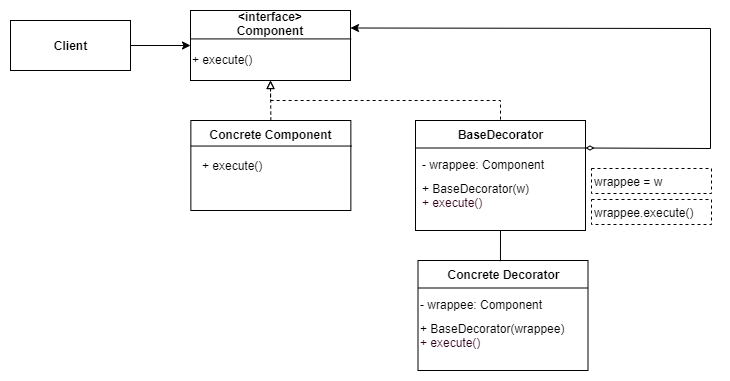

The diagram above was exported from draw.io. Its source (the exported page's mxGraphModel, read from the mxfile embedded in the PNG):
<mxGraphModel dx="1038" dy="508" grid="1" gridSize="10" guides="1" tooltips="1" connect="1" arrows="1" fold="1" page="1" pageScale="1" pageWidth="850" pageHeight="1100" math="0" shadow="0">
  <root>
    <mxCell id="0" />
    <mxCell id="1" parent="0" />
    <mxCell id="x8nk8sAf3pm7x09IAi-2-3" style="edgeStyle=orthogonalEdgeStyle;rounded=0;orthogonalLoop=1;jettySize=auto;html=1;exitX=1;exitY=0.5;exitDx=0;exitDy=0;" edge="1" parent="1" source="x8nk8sAf3pm7x09IAi-2-1" target="x8nk8sAf3pm7x09IAi-2-2">
      <mxGeometry relative="1" as="geometry" />
    </mxCell>
    <mxCell id="x8nk8sAf3pm7x09IAi-2-1" value="&lt;b&gt;Client&lt;/b&gt;" style="rounded=0;whiteSpace=wrap;html=1;" vertex="1" parent="1">
      <mxGeometry x="100" y="60" width="120" height="50" as="geometry" />
    </mxCell>
    <mxCell id="x8nk8sAf3pm7x09IAi-2-2" value="" style="rounded=0;whiteSpace=wrap;html=1;" vertex="1" parent="1">
      <mxGeometry x="280" y="50" width="160" height="70" as="geometry" />
    </mxCell>
    <mxCell id="x8nk8sAf3pm7x09IAi-2-5" value="&amp;lt;interface&amp;gt; Component" style="text;html=1;strokeColor=none;fillColor=none;align=center;verticalAlign=middle;whiteSpace=wrap;rounded=0;fontStyle=1" vertex="1" parent="1">
      <mxGeometry x="310" y="53" width="100" height="20" as="geometry" />
    </mxCell>
    <mxCell id="x8nk8sAf3pm7x09IAi-2-6" value="+ execute()" style="text;html=1;strokeColor=none;fillColor=none;align=left;verticalAlign=middle;whiteSpace=wrap;rounded=0;" vertex="1" parent="1">
      <mxGeometry x="280" y="89" width="160" height="20" as="geometry" />
    </mxCell>
    <mxCell id="x8nk8sAf3pm7x09IAi-2-8" value="" style="endArrow=none;startArrow=none;html=1;startFill=0;endFill=0;exitX=0;exitY=0.406;exitDx=0;exitDy=0;exitPerimeter=0;entryX=1.004;entryY=0.406;entryDx=0;entryDy=0;entryPerimeter=0;" edge="1" parent="1" source="x8nk8sAf3pm7x09IAi-2-2" target="x8nk8sAf3pm7x09IAi-2-2">
      <mxGeometry width="50" height="50" relative="1" as="geometry">
        <mxPoint x="490" y="90" as="sourcePoint" />
        <mxPoint x="540" y="40" as="targetPoint" />
      </mxGeometry>
    </mxCell>
    <mxCell id="x8nk8sAf3pm7x09IAi-2-9" value="" style="rounded=0;whiteSpace=wrap;html=1;" vertex="1" parent="1">
      <mxGeometry x="280.36" y="160" width="160" height="90" as="geometry" />
    </mxCell>
    <mxCell id="x8nk8sAf3pm7x09IAi-2-10" value="Concrete Component" style="text;html=1;strokeColor=none;fillColor=none;align=center;verticalAlign=middle;whiteSpace=wrap;rounded=0;fontStyle=1" vertex="1" parent="1">
      <mxGeometry x="280" y="167" width="160" height="14" as="geometry" />
    </mxCell>
    <mxCell id="x8nk8sAf3pm7x09IAi-2-12" value="" style="endArrow=none;startArrow=none;html=1;startFill=0;endFill=0;exitX=0;exitY=0.406;exitDx=0;exitDy=0;exitPerimeter=0;entryX=1.004;entryY=0.406;entryDx=0;entryDy=0;entryPerimeter=0;" edge="1" parent="1">
      <mxGeometry width="50" height="50" relative="1" as="geometry">
        <mxPoint x="280.36" y="185.54000000000002" as="sourcePoint" />
        <mxPoint x="441.0000000000001" y="185.54000000000002" as="targetPoint" />
      </mxGeometry>
    </mxCell>
    <mxCell id="x8nk8sAf3pm7x09IAi-2-14" value="+ execute()" style="text;html=1;strokeColor=none;fillColor=none;align=left;verticalAlign=middle;whiteSpace=wrap;rounded=0;" vertex="1" parent="1">
      <mxGeometry x="290" y="195" width="140" height="20" as="geometry" />
    </mxCell>
    <mxCell id="x8nk8sAf3pm7x09IAi-2-15" value="" style="rounded=0;whiteSpace=wrap;html=1;" vertex="1" parent="1">
      <mxGeometry x="505" y="160" width="170" height="110" as="geometry" />
    </mxCell>
    <mxCell id="x8nk8sAf3pm7x09IAi-2-16" value="BaseDecorator" style="text;html=1;strokeColor=none;fillColor=none;align=center;verticalAlign=middle;whiteSpace=wrap;rounded=0;fontStyle=1" vertex="1" parent="1">
      <mxGeometry x="505" y="167" width="170" height="14" as="geometry" />
    </mxCell>
    <mxCell id="x8nk8sAf3pm7x09IAi-2-18" value="" style="endArrow=none;startArrow=none;html=1;startFill=0;endFill=0;exitX=0;exitY=0.25;exitDx=0;exitDy=0;entryX=1;entryY=0.25;entryDx=0;entryDy=0;" edge="1" parent="1" source="x8nk8sAf3pm7x09IAi-2-15" target="x8nk8sAf3pm7x09IAi-2-15">
      <mxGeometry width="50" height="50" relative="1" as="geometry">
        <mxPoint x="505" y="185.54000000000002" as="sourcePoint" />
        <mxPoint x="665.6400000000001" y="185.54000000000002" as="targetPoint" />
      </mxGeometry>
    </mxCell>
    <mxCell id="x8nk8sAf3pm7x09IAi-2-19" value="+ BaseDecorator(w) &lt;br&gt;&lt;font color=&quot;#33001a&quot;&gt;+ execute()&lt;/font&gt;" style="text;html=1;strokeColor=none;fillColor=none;align=left;verticalAlign=top;whiteSpace=wrap;rounded=0;" vertex="1" parent="1">
      <mxGeometry x="510" y="215" width="170" height="55" as="geometry" />
    </mxCell>
    <mxCell id="x8nk8sAf3pm7x09IAi-2-21" value="" style="endArrow=block;html=1;entryX=0.5;entryY=1;entryDx=0;entryDy=0;exitX=0.5;exitY=0;exitDx=0;exitDy=0;endFill=0;dashed=1;" edge="1" parent="1" source="x8nk8sAf3pm7x09IAi-2-9" target="x8nk8sAf3pm7x09IAi-2-2">
      <mxGeometry width="50" height="50" relative="1" as="geometry">
        <mxPoint x="330" y="170" as="sourcePoint" />
        <mxPoint x="380" y="120" as="targetPoint" />
      </mxGeometry>
    </mxCell>
    <mxCell id="x8nk8sAf3pm7x09IAi-2-23" value="" style="endArrow=none;html=1;startArrow=block;startFill=0;endFill=0;exitX=0.5;exitY=1;exitDx=0;exitDy=0;entryX=0.5;entryY=0;entryDx=0;entryDy=0;rounded=0;dashed=1;" edge="1" parent="1" source="x8nk8sAf3pm7x09IAi-2-2" target="x8nk8sAf3pm7x09IAi-2-15">
      <mxGeometry width="50" height="50" relative="1" as="geometry">
        <mxPoint x="530" y="300" as="sourcePoint" />
        <mxPoint x="600" y="140" as="targetPoint" />
        <Array as="points">
          <mxPoint x="360" y="140" />
          <mxPoint x="590" y="140" />
        </Array>
      </mxGeometry>
    </mxCell>
    <mxCell id="x8nk8sAf3pm7x09IAi-2-32" value="- wrappee: Component" style="text;html=1;strokeColor=none;fillColor=none;align=left;verticalAlign=middle;whiteSpace=wrap;rounded=0;" vertex="1" parent="1">
      <mxGeometry x="509.82000000000005" y="194" width="165.18" height="20" as="geometry" />
    </mxCell>
    <mxCell id="x8nk8sAf3pm7x09IAi-2-35" value="" style="endArrow=classic;html=1;exitX=1;exitY=0.25;exitDx=0;exitDy=0;entryX=1;entryY=0.25;entryDx=0;entryDy=0;rounded=0;startArrow=diamondThin;startFill=0;" edge="1" parent="1" source="x8nk8sAf3pm7x09IAi-2-15" target="x8nk8sAf3pm7x09IAi-2-2">
      <mxGeometry width="50" height="50" relative="1" as="geometry">
        <mxPoint x="740" y="180" as="sourcePoint" />
        <mxPoint x="750" y="190" as="targetPoint" />
        <Array as="points">
          <mxPoint x="800" y="188" />
          <mxPoint x="800" y="68" />
        </Array>
      </mxGeometry>
    </mxCell>
    <mxCell id="x8nk8sAf3pm7x09IAi-2-41" value="" style="rounded=0;whiteSpace=wrap;html=1;" vertex="1" parent="1">
      <mxGeometry x="507.5" y="300" width="170" height="110" as="geometry" />
    </mxCell>
    <mxCell id="x8nk8sAf3pm7x09IAi-2-42" value="Concrete Decorator" style="text;html=1;strokeColor=none;fillColor=none;align=center;verticalAlign=middle;whiteSpace=wrap;rounded=0;fontStyle=1" vertex="1" parent="1">
      <mxGeometry x="507.5" y="307" width="170" height="14" as="geometry" />
    </mxCell>
    <mxCell id="x8nk8sAf3pm7x09IAi-2-43" value="" style="endArrow=none;startArrow=none;html=1;startFill=0;endFill=0;exitX=0;exitY=0.25;exitDx=0;exitDy=0;entryX=1;entryY=0.25;entryDx=0;entryDy=0;" edge="1" parent="1" source="x8nk8sAf3pm7x09IAi-2-41" target="x8nk8sAf3pm7x09IAi-2-41">
      <mxGeometry width="50" height="50" relative="1" as="geometry">
        <mxPoint x="507.5" y="325.54" as="sourcePoint" />
        <mxPoint x="668.1400000000001" y="325.54" as="targetPoint" />
      </mxGeometry>
    </mxCell>
    <mxCell id="x8nk8sAf3pm7x09IAi-2-48" value="" style="endArrow=none;html=1;exitX=0.485;exitY=0.006;exitDx=0;exitDy=0;exitPerimeter=0;" edge="1" parent="1" source="x8nk8sAf3pm7x09IAi-2-41">
      <mxGeometry width="50" height="50" relative="1" as="geometry">
        <mxPoint x="590.63" y="298.13" as="sourcePoint" />
        <mxPoint x="590" y="270" as="targetPoint" />
      </mxGeometry>
    </mxCell>
    <mxCell id="x8nk8sAf3pm7x09IAi-2-49" value="+ BaseDecorator(wrappee) &lt;br&gt;&lt;font color=&quot;#33001a&quot;&gt;+ execute()&lt;/font&gt;" style="text;html=1;strokeColor=none;fillColor=none;align=left;verticalAlign=top;whiteSpace=wrap;rounded=0;" vertex="1" parent="1">
      <mxGeometry x="507.68" y="355" width="170" height="55" as="geometry" />
    </mxCell>
    <mxCell id="x8nk8sAf3pm7x09IAi-2-50" value="- wrappee: Component" style="text;html=1;strokeColor=none;fillColor=none;align=left;verticalAlign=middle;whiteSpace=wrap;rounded=0;" vertex="1" parent="1">
      <mxGeometry x="507.50000000000006" y="334" width="165.18" height="20" as="geometry" />
    </mxCell>
    <mxCell id="x8nk8sAf3pm7x09IAi-2-51" value="wrappee = w" style="rounded=0;whiteSpace=wrap;html=1;align=left;dashed=1;" vertex="1" parent="1">
      <mxGeometry x="681" y="208" width="120" height="25" as="geometry" />
    </mxCell>
    <mxCell id="x8nk8sAf3pm7x09IAi-2-52" value="wrappee.execute()" style="rounded=0;whiteSpace=wrap;html=1;align=left;dashed=1;" vertex="1" parent="1">
      <mxGeometry x="681" y="239" width="120" height="25" as="geometry" />
    </mxCell>
  </root>
</mxGraphModel>